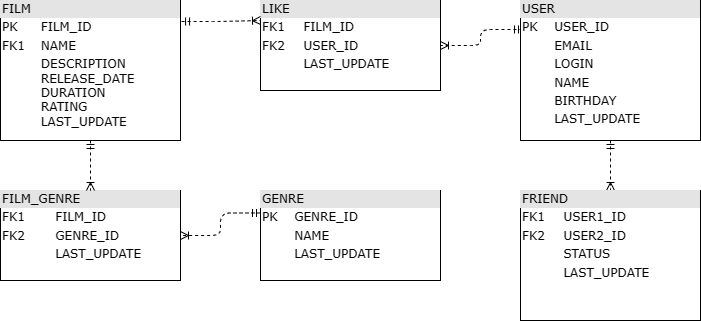

The diagram above was exported from draw.io. Its source (the exported page's mxGraphModel, read from the mxfile embedded in the PNG):
<mxGraphModel dx="1434" dy="764" grid="1" gridSize="10" guides="1" tooltips="1" connect="1" arrows="1" fold="1" page="1" pageScale="1" pageWidth="1100" pageHeight="850" background="none" math="0" shadow="0">
  <root>
    <mxCell id="0" />
    <mxCell id="1" parent="0" />
    <mxCell id="2ed32ef02a7f4228-1" value="&lt;div style=&quot;box-sizing:border-box;width:100%;background:#e4e4e4;padding:2px;&quot;&gt;FILM&lt;/div&gt;&lt;table style=&quot;width:100%;font-size:1em;&quot; cellpadding=&quot;2&quot; cellspacing=&quot;0&quot;&gt;&lt;tbody&gt;&lt;tr&gt;&lt;td&gt;PK&lt;/td&gt;&lt;td&gt;FILM_ID&lt;/td&gt;&lt;/tr&gt;&lt;tr&gt;&lt;td&gt;FK1&lt;/td&gt;&lt;td&gt;NAME&lt;/td&gt;&lt;/tr&gt;&lt;tr&gt;&lt;td&gt;&lt;/td&gt;&lt;td&gt;DESCRIPTION&lt;br&gt;RELEASE_DATE&lt;br&gt;DURATION&lt;br&gt;RATING&lt;br&gt;LAST_UPDATE&lt;br&gt;&lt;/td&gt;&lt;/tr&gt;&lt;/tbody&gt;&lt;/table&gt;" style="verticalAlign=top;align=left;overflow=fill;html=1;rounded=0;shadow=0;comic=0;labelBackgroundColor=none;strokeWidth=1;fontFamily=Verdana;fontSize=12" parent="1" vertex="1">
      <mxGeometry x="110" y="100" width="180" height="140" as="geometry" />
    </mxCell>
    <mxCell id="2ed32ef02a7f4228-18" style="edgeStyle=orthogonalEdgeStyle;html=1;dashed=1;labelBackgroundColor=none;startArrow=ERmandOne;endArrow=ERoneToMany;fontFamily=Verdana;fontSize=12;align=left;exitX=0.5;exitY=1;exitDx=0;exitDy=0;" parent="1" source="2ed32ef02a7f4228-8" target="2ed32ef02a7f4228-2" edge="1">
      <mxGeometry relative="1" as="geometry" />
    </mxCell>
    <mxCell id="2ed32ef02a7f4228-2" value="&lt;div style=&quot;box-sizing: border-box ; width: 100% ; background: #e4e4e4 ; padding: 2px&quot;&gt;FRIEND&lt;/div&gt;&lt;table style=&quot;width: 100% ; font-size: 1em&quot; cellpadding=&quot;2&quot; cellspacing=&quot;0&quot;&gt;&lt;tbody&gt;&lt;tr&gt;&lt;td&gt;FK1&lt;/td&gt;&lt;td&gt;USER1_ID&lt;/td&gt;&lt;/tr&gt;&lt;tr&gt;&lt;td&gt;FK2&lt;/td&gt;&lt;td&gt;USER2_ID&lt;/td&gt;&lt;/tr&gt;&lt;tr&gt;&lt;td&gt;&lt;/td&gt;&lt;td&gt;STATUS&lt;/td&gt;&lt;/tr&gt;&lt;tr&gt;&lt;td&gt;&lt;br&gt;&lt;/td&gt;&lt;td&gt;LAST_UPDATE&lt;/td&gt;&lt;/tr&gt;&lt;/tbody&gt;&lt;/table&gt;" style="verticalAlign=top;align=left;overflow=fill;html=1;rounded=0;shadow=0;comic=0;labelBackgroundColor=none;strokeWidth=1;fontFamily=Verdana;fontSize=12" parent="1" vertex="1">
      <mxGeometry x="630" y="290" width="180" height="130" as="geometry" />
    </mxCell>
    <mxCell id="2ed32ef02a7f4228-22" style="edgeStyle=orthogonalEdgeStyle;html=1;exitX=0.011;exitY=0.207;entryX=1;entryY=0.5;dashed=1;labelBackgroundColor=none;startArrow=ERmandOne;endArrow=ERoneToMany;fontFamily=Verdana;fontSize=12;align=left;exitDx=0;exitDy=0;exitPerimeter=0;" parent="1" source="2ed32ef02a7f4228-8" target="2ed32ef02a7f4228-3" edge="1">
      <mxGeometry relative="1" as="geometry" />
    </mxCell>
    <mxCell id="2ed32ef02a7f4228-3" value="&lt;div style=&quot;box-sizing: border-box ; width: 100% ; background: #e4e4e4 ; padding: 2px&quot;&gt;LIKE&lt;/div&gt;&lt;table style=&quot;width: 100% ; font-size: 1em&quot; cellpadding=&quot;2&quot; cellspacing=&quot;0&quot;&gt;&lt;tbody&gt;&lt;tr&gt;&lt;td&gt;FK1&lt;/td&gt;&lt;td&gt;FILM_ID&lt;/td&gt;&lt;/tr&gt;&lt;tr&gt;&lt;td&gt;FK2&lt;/td&gt;&lt;td&gt;USER_ID&lt;/td&gt;&lt;/tr&gt;&lt;tr&gt;&lt;td&gt;&lt;/td&gt;&lt;td&gt;LAST_UPDATE&lt;/td&gt;&lt;/tr&gt;&lt;/tbody&gt;&lt;/table&gt;" style="verticalAlign=top;align=left;overflow=fill;html=1;rounded=0;shadow=0;comic=0;labelBackgroundColor=none;strokeWidth=1;fontFamily=Verdana;fontSize=12" parent="1" vertex="1">
      <mxGeometry x="370" y="100" width="180" height="90" as="geometry" />
    </mxCell>
    <mxCell id="2ed32ef02a7f4228-4" value="&lt;div style=&quot;box-sizing: border-box ; width: 100% ; background: #e4e4e4 ; padding: 2px&quot;&gt;GENRE&lt;/div&gt;&lt;table style=&quot;width: 100% ; font-size: 1em&quot; cellpadding=&quot;2&quot; cellspacing=&quot;0&quot;&gt;&lt;tbody&gt;&lt;tr&gt;&lt;td&gt;PK&lt;/td&gt;&lt;td&gt;GENRE_ID&lt;/td&gt;&lt;/tr&gt;&lt;tr&gt;&lt;td&gt;&lt;br&gt;&lt;/td&gt;&lt;td&gt;NAME&lt;/td&gt;&lt;/tr&gt;&lt;tr&gt;&lt;td&gt;&lt;/td&gt;&lt;td&gt;LAST_UPDATE&lt;/td&gt;&lt;/tr&gt;&lt;/tbody&gt;&lt;/table&gt;" style="verticalAlign=top;align=left;overflow=fill;html=1;rounded=0;shadow=0;comic=0;labelBackgroundColor=none;strokeWidth=1;fontFamily=Verdana;fontSize=12" parent="1" vertex="1">
      <mxGeometry x="370" y="290" width="180" height="90" as="geometry" />
    </mxCell>
    <mxCell id="2ed32ef02a7f4228-15" style="edgeStyle=orthogonalEdgeStyle;html=1;entryX=1;entryY=0.5;labelBackgroundColor=none;startArrow=ERmandOne;endArrow=ERoneToMany;fontFamily=Verdana;fontSize=12;align=left;exitX=0;exitY=0.25;exitDx=0;exitDy=0;entryDx=0;entryDy=0;dashed=1;" parent="1" source="2ed32ef02a7f4228-4" target="2ed32ef02a7f4228-5" edge="1">
      <mxGeometry relative="1" as="geometry" />
    </mxCell>
    <mxCell id="2ed32ef02a7f4228-5" value="&lt;div style=&quot;box-sizing:border-box;width:100%;background:#e4e4e4;padding:2px;&quot;&gt;FILM_GENRE&lt;/div&gt;&lt;table style=&quot;width:100%;font-size:1em;&quot; cellpadding=&quot;2&quot; cellspacing=&quot;0&quot;&gt;&lt;tbody&gt;&lt;tr&gt;&lt;td&gt;FK1&lt;/td&gt;&lt;td&gt;FILM_ID&lt;/td&gt;&lt;/tr&gt;&lt;tr&gt;&lt;td&gt;FK2&lt;/td&gt;&lt;td&gt;GENRE_ID&lt;/td&gt;&lt;/tr&gt;&lt;tr&gt;&lt;td&gt;&lt;span style=&quot;white-space: pre;&quot;&gt;&#09;&lt;/span&gt;&lt;/td&gt;&lt;td&gt;LAST_UPDATE&lt;/td&gt;&lt;/tr&gt;&lt;/tbody&gt;&lt;/table&gt;" style="verticalAlign=top;align=left;overflow=fill;html=1;rounded=0;shadow=0;comic=0;labelBackgroundColor=none;strokeWidth=1;fontFamily=Verdana;fontSize=12" parent="1" vertex="1">
      <mxGeometry x="110" y="290" width="180" height="90" as="geometry" />
    </mxCell>
    <mxCell id="2ed32ef02a7f4228-8" value="&lt;div style=&quot;box-sizing: border-box ; width: 100% ; background: #e4e4e4 ; padding: 2px&quot;&gt;USER&lt;/div&gt;&lt;table style=&quot;width: 100% ; font-size: 1em&quot; cellpadding=&quot;2&quot; cellspacing=&quot;0&quot;&gt;&lt;tbody&gt;&lt;tr&gt;&lt;td&gt;PK&lt;/td&gt;&lt;td&gt;USER_ID&lt;/td&gt;&lt;/tr&gt;&lt;tr&gt;&lt;td&gt;&lt;br&gt;&lt;/td&gt;&lt;td&gt;EMAIL&lt;/td&gt;&lt;/tr&gt;&lt;tr&gt;&lt;td&gt;&lt;/td&gt;&lt;td&gt;LOGIN&lt;/td&gt;&lt;/tr&gt;&lt;tr&gt;&lt;td&gt;&lt;br&gt;&lt;/td&gt;&lt;td&gt;NAME&lt;br&gt;&lt;/td&gt;&lt;/tr&gt;&lt;tr&gt;&lt;td&gt;&lt;br&gt;&lt;/td&gt;&lt;td&gt;BIRTHDAY&lt;br&gt;&lt;/td&gt;&lt;/tr&gt;&lt;tr&gt;&lt;td&gt;&lt;br&gt;&lt;/td&gt;&lt;td&gt;LAST_UPDATE&lt;br&gt;&lt;/td&gt;&lt;/tr&gt;&lt;tr&gt;&lt;td&gt;&lt;/td&gt;&lt;td&gt;&lt;br&gt;&lt;/td&gt;&lt;/tr&gt;&lt;/tbody&gt;&lt;/table&gt;" style="verticalAlign=top;align=left;overflow=fill;html=1;rounded=0;shadow=0;comic=0;labelBackgroundColor=none;strokeWidth=1;fontFamily=Verdana;fontSize=12" parent="1" vertex="1">
      <mxGeometry x="630" y="100" width="180" height="140" as="geometry" />
    </mxCell>
    <mxCell id="2ed32ef02a7f4228-13" value="" style="edgeStyle=orthogonalEdgeStyle;html=1;endArrow=ERoneToMany;startArrow=ERmandOne;labelBackgroundColor=none;fontFamily=Verdana;fontSize=12;align=left;exitX=0.5;exitY=1;exitDx=0;exitDy=0;dashed=1;" parent="1" source="2ed32ef02a7f4228-1" target="2ed32ef02a7f4228-5" edge="1">
      <mxGeometry width="100" height="100" relative="1" as="geometry">
        <mxPoint x="350" y="370" as="sourcePoint" />
        <mxPoint x="450" y="270" as="targetPoint" />
      </mxGeometry>
    </mxCell>
    <mxCell id="Hsj8oIe56PF5YRtv3a8J-1" style="edgeStyle=orthogonalEdgeStyle;html=1;exitX=1.006;exitY=0.15;dashed=1;labelBackgroundColor=none;startArrow=ERmandOne;endArrow=ERoneToMany;fontFamily=Verdana;fontSize=12;align=left;exitDx=0;exitDy=0;exitPerimeter=0;" edge="1" parent="1" source="2ed32ef02a7f4228-1">
      <mxGeometry relative="1" as="geometry">
        <mxPoint x="472" y="290" as="sourcePoint" />
        <mxPoint x="370" y="120" as="targetPoint" />
      </mxGeometry>
    </mxCell>
  </root>
</mxGraphModel>